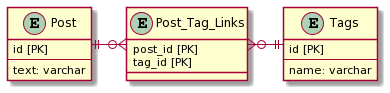

The diagram above was rendered by PlantUML. Its source (embedded in the PNG):
@startuml
entity "Post" as posts {
    id [PK]
    --
    text: varchar
}

entity "Post_Tag_Links" as post_tag_links {
    post_id [PK]
    tag_id [PK]
}

entity "Tags" as tags {
    id [PK]
    --
    name: varchar
}

/'
関係性
------   :1
----||   :1 and only 1
----o|   :0 or 1
-----{   :many
----|{   :1 or more
----o{   :0 or many

entityの位置
ri ...right
le ...left
do ...down
'/
posts ||--ri--o{ post_tag_links
tags ||--le--o{ post_tag_links
@enduml